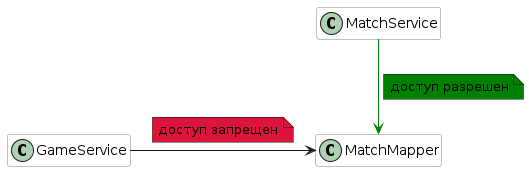

The diagram above was rendered by PlantUML. Its source (embedded in the PNG):
@startuml matchMapperClassDependencyTest
hide empty members
skinparam componentStyle uml2

skinparam component {
  BorderColor #grey
  BackgroundColor #white
}

skinparam class {
  BorderColor #grey
  BackgroundColor #white
}

class GameService
class MatchMapper

GameService -> MatchMapper
note top on link #crimson: доступ запрещен

MatchService --> MatchMapper #green
note left on link #green: доступ разрешен
@enduml